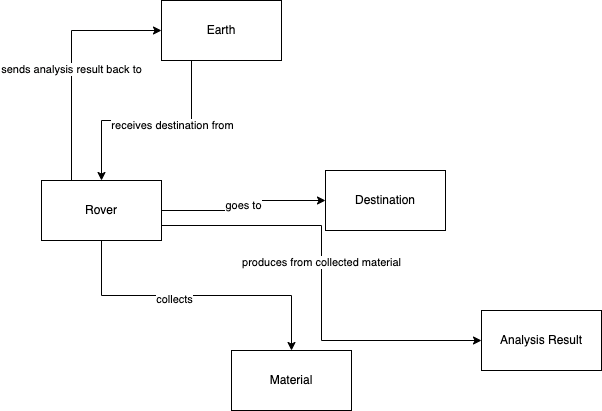

The diagram above was exported from draw.io. Its source (the exported page's mxGraphModel, read from the mxfile embedded in the PNG):
<mxGraphModel dx="1298" dy="809" grid="1" gridSize="10" guides="1" tooltips="1" connect="1" arrows="1" fold="1" page="1" pageScale="1" pageWidth="827" pageHeight="1169" math="0" shadow="0">
  <root>
    <mxCell id="0" />
    <mxCell id="1" parent="0" />
    <mxCell id="5wN3P9wWYr7A2G_DhCc2-8" value="goes to" style="edgeStyle=orthogonalEdgeStyle;rounded=0;orthogonalLoop=1;jettySize=auto;html=1;exitX=1;exitY=0.5;exitDx=0;exitDy=0;entryX=0;entryY=0.5;entryDx=0;entryDy=0;" edge="1" parent="1" source="5wN3P9wWYr7A2G_DhCc2-1" target="5wN3P9wWYr7A2G_DhCc2-2">
      <mxGeometry relative="1" as="geometry" />
    </mxCell>
    <mxCell id="5wN3P9wWYr7A2G_DhCc2-9" style="edgeStyle=orthogonalEdgeStyle;rounded=0;orthogonalLoop=1;jettySize=auto;html=1;exitX=0.5;exitY=1;exitDx=0;exitDy=0;entryX=0.5;entryY=0;entryDx=0;entryDy=0;" edge="1" parent="1" source="5wN3P9wWYr7A2G_DhCc2-1" target="5wN3P9wWYr7A2G_DhCc2-3">
      <mxGeometry relative="1" as="geometry" />
    </mxCell>
    <mxCell id="5wN3P9wWYr7A2G_DhCc2-10" value="collects" style="edgeLabel;html=1;align=center;verticalAlign=middle;resizable=0;points=[];" vertex="1" connectable="0" parent="5wN3P9wWYr7A2G_DhCc2-9">
      <mxGeometry x="-0.1533" y="-3" relative="1" as="geometry">
        <mxPoint as="offset" />
      </mxGeometry>
    </mxCell>
    <mxCell id="5wN3P9wWYr7A2G_DhCc2-11" style="edgeStyle=orthogonalEdgeStyle;rounded=0;orthogonalLoop=1;jettySize=auto;html=1;exitX=1;exitY=0.75;exitDx=0;exitDy=0;entryX=0;entryY=0.5;entryDx=0;entryDy=0;" edge="1" parent="1" source="5wN3P9wWYr7A2G_DhCc2-1" target="5wN3P9wWYr7A2G_DhCc2-4">
      <mxGeometry relative="1" as="geometry" />
    </mxCell>
    <mxCell id="5wN3P9wWYr7A2G_DhCc2-12" value="produces from collected material" style="edgeLabel;html=1;align=center;verticalAlign=middle;resizable=0;points=[];" vertex="1" connectable="0" parent="5wN3P9wWYr7A2G_DhCc2-11">
      <mxGeometry x="-0.0989" y="-1" relative="1" as="geometry">
        <mxPoint as="offset" />
      </mxGeometry>
    </mxCell>
    <mxCell id="5wN3P9wWYr7A2G_DhCc2-13" style="edgeStyle=orthogonalEdgeStyle;rounded=0;orthogonalLoop=1;jettySize=auto;html=1;exitX=0.25;exitY=0;exitDx=0;exitDy=0;entryX=0;entryY=0.5;entryDx=0;entryDy=0;" edge="1" parent="1" source="5wN3P9wWYr7A2G_DhCc2-1" target="5wN3P9wWYr7A2G_DhCc2-5">
      <mxGeometry relative="1" as="geometry" />
    </mxCell>
    <mxCell id="5wN3P9wWYr7A2G_DhCc2-14" value="sends analysis result back to" style="edgeLabel;html=1;align=center;verticalAlign=middle;resizable=0;points=[];" vertex="1" connectable="0" parent="5wN3P9wWYr7A2G_DhCc2-13">
      <mxGeometry x="-0.0667" y="1" relative="1" as="geometry">
        <mxPoint as="offset" />
      </mxGeometry>
    </mxCell>
    <mxCell id="5wN3P9wWYr7A2G_DhCc2-1" value="Rover" style="rounded=0;whiteSpace=wrap;html=1;" vertex="1" parent="1">
      <mxGeometry x="130" y="270" width="120" height="60" as="geometry" />
    </mxCell>
    <mxCell id="5wN3P9wWYr7A2G_DhCc2-2" value="Destination" style="rounded=0;whiteSpace=wrap;html=1;" vertex="1" parent="1">
      <mxGeometry x="414" y="260" width="120" height="60" as="geometry" />
    </mxCell>
    <mxCell id="5wN3P9wWYr7A2G_DhCc2-3" value="Material" style="rounded=0;whiteSpace=wrap;html=1;" vertex="1" parent="1">
      <mxGeometry x="320" y="440" width="120" height="60" as="geometry" />
    </mxCell>
    <mxCell id="5wN3P9wWYr7A2G_DhCc2-4" value="Analysis Result" style="rounded=0;whiteSpace=wrap;html=1;" vertex="1" parent="1">
      <mxGeometry x="570" y="400" width="120" height="60" as="geometry" />
    </mxCell>
    <mxCell id="5wN3P9wWYr7A2G_DhCc2-6" style="edgeStyle=orthogonalEdgeStyle;rounded=0;orthogonalLoop=1;jettySize=auto;html=1;exitX=0.25;exitY=1;exitDx=0;exitDy=0;entryX=0.5;entryY=0;entryDx=0;entryDy=0;" edge="1" parent="1" source="5wN3P9wWYr7A2G_DhCc2-5" target="5wN3P9wWYr7A2G_DhCc2-1">
      <mxGeometry relative="1" as="geometry" />
    </mxCell>
    <mxCell id="5wN3P9wWYr7A2G_DhCc2-7" value="receives destination from" style="edgeLabel;html=1;align=center;verticalAlign=middle;resizable=0;points=[];" vertex="1" connectable="0" parent="5wN3P9wWYr7A2G_DhCc2-6">
      <mxGeometry x="-0.2381" y="4" relative="1" as="geometry">
        <mxPoint as="offset" />
      </mxGeometry>
    </mxCell>
    <mxCell id="5wN3P9wWYr7A2G_DhCc2-5" value="Earth" style="rounded=0;whiteSpace=wrap;html=1;" vertex="1" parent="1">
      <mxGeometry x="250" y="90" width="120" height="60" as="geometry" />
    </mxCell>
  </root>
</mxGraphModel>